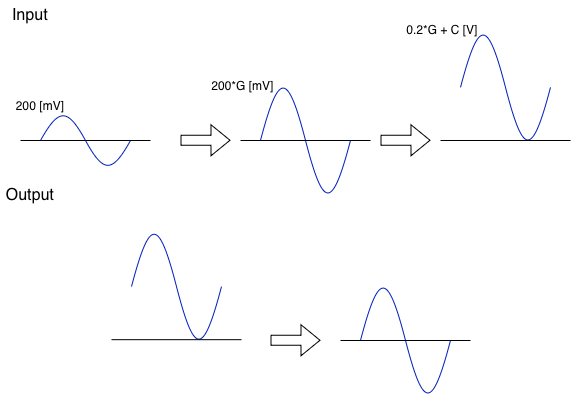

The diagram above was exported from draw.io. Its source (the exported page's mxGraphModel, read from the mxfile embedded in the PNG):
<mxGraphModel dx="790" dy="598" grid="0" gridSize="10" guides="1" tooltips="1" connect="1" arrows="1" fold="1" page="1" pageScale="1" pageWidth="850" pageHeight="1100" background="light-dark(#FFFFFF,#121212)" math="0" shadow="0">
  <root>
    <mxCell id="0" />
    <mxCell id="1" parent="0" />
    <mxCell id="4vVSu1bYXwE_ZseNRxvR-1" parent="1" style="pointerEvents=1;verticalLabelPosition=bottom;shadow=0;dashed=0;align=center;html=1;verticalAlign=top;shape=mxgraph.electrical.waveforms.sine_wave;fillColor=#0050ef;fontColor=#ffffff;strokeColor=#001DBC;rounded=0;" value="" vertex="1">
      <mxGeometry height="66.18" width="90" x="210" y="327" as="geometry" />
    </mxCell>
    <mxCell id="4vVSu1bYXwE_ZseNRxvR-2" edge="1" parent="1" style="endArrow=none;html=1;rounded=0;" value="">
      <mxGeometry height="50" relative="1" width="50" as="geometry">
        <mxPoint x="190" y="360" as="sourcePoint" />
        <mxPoint x="320" y="360" as="targetPoint" />
      </mxGeometry>
    </mxCell>
    <mxCell id="4vVSu1bYXwE_ZseNRxvR-5" parent="1" style="pointerEvents=1;verticalLabelPosition=bottom;shadow=0;dashed=0;align=center;html=1;verticalAlign=top;shape=mxgraph.electrical.waveforms.sine_wave;fillColor=#0050ef;fontColor=#ffffff;strokeColor=#001DBC;rounded=0;" value="" vertex="1">
      <mxGeometry height="140.18" width="90" x="430" y="290" as="geometry" />
    </mxCell>
    <mxCell id="4vVSu1bYXwE_ZseNRxvR-6" edge="1" parent="1" style="endArrow=none;html=1;rounded=0;" value="">
      <mxGeometry height="50" relative="1" width="50" as="geometry">
        <mxPoint x="410" y="360" as="sourcePoint" />
        <mxPoint x="540" y="360" as="targetPoint" />
      </mxGeometry>
    </mxCell>
    <mxCell id="4vVSu1bYXwE_ZseNRxvR-9" parent="1" style="pointerEvents=1;verticalLabelPosition=bottom;shadow=0;dashed=0;align=center;html=1;verticalAlign=top;shape=mxgraph.electrical.waveforms.sine_wave;fillColor=#0050ef;fontColor=#ffffff;strokeColor=#001DBC;rounded=0;" value="" vertex="1">
      <mxGeometry height="140.18" width="90" x="630" y="237" as="geometry" />
    </mxCell>
    <mxCell id="4vVSu1bYXwE_ZseNRxvR-10" edge="1" parent="1" style="endArrow=none;html=1;rounded=0;" value="">
      <mxGeometry height="50" relative="1" width="50" as="geometry">
        <mxPoint x="610" y="360" as="sourcePoint" />
        <mxPoint x="740" y="360" as="targetPoint" />
      </mxGeometry>
    </mxCell>
    <mxCell id="4vVSu1bYXwE_ZseNRxvR-12" parent="1" style="text;html=1;whiteSpace=wrap;strokeColor=none;fillColor=none;align=center;verticalAlign=middle;rounded=0;" value="200 [mV]" vertex="1">
      <mxGeometry height="30" width="60" x="180" y="310" as="geometry" />
    </mxCell>
    <mxCell id="4vVSu1bYXwE_ZseNRxvR-13" parent="1" style="text;html=1;whiteSpace=wrap;strokeColor=none;fillColor=none;align=center;verticalAlign=middle;rounded=0;" value="200*G [mV]" vertex="1">
      <mxGeometry height="30" width="65" x="380" y="290" as="geometry" />
    </mxCell>
    <mxCell id="4vVSu1bYXwE_ZseNRxvR-14" parent="1" style="text;html=1;whiteSpace=wrap;strokeColor=none;fillColor=none;align=center;verticalAlign=middle;rounded=0;" value="0.2*G + C [V]" vertex="1">
      <mxGeometry height="30" width="90" x="567" y="234" as="geometry" />
    </mxCell>
    <mxCell id="4vVSu1bYXwE_ZseNRxvR-15" edge="1" parent="1" style="shape=flexArrow;endArrow=classic;html=1;rounded=0;" value="">
      <mxGeometry height="50" relative="1" width="50" as="geometry">
        <mxPoint x="350" y="359.75" as="sourcePoint" />
        <mxPoint x="400" y="359.75" as="targetPoint" />
      </mxGeometry>
    </mxCell>
    <mxCell id="4vVSu1bYXwE_ZseNRxvR-16" edge="1" parent="1" style="shape=flexArrow;endArrow=classic;html=1;rounded=0;" value="">
      <mxGeometry height="50" relative="1" width="50" as="geometry">
        <mxPoint x="550" y="359.75" as="sourcePoint" />
        <mxPoint x="600" y="359.75" as="targetPoint" />
      </mxGeometry>
    </mxCell>
    <mxCell id="4vVSu1bYXwE_ZseNRxvR-17" parent="1" style="pointerEvents=1;verticalLabelPosition=bottom;shadow=0;dashed=0;align=center;html=1;verticalAlign=top;shape=mxgraph.electrical.waveforms.sine_wave;fillColor=#0050ef;fontColor=#ffffff;strokeColor=#001DBC;rounded=0;" value="" vertex="1">
      <mxGeometry height="140.18" width="90" x="301" y="436.18" as="geometry" />
    </mxCell>
    <mxCell id="4vVSu1bYXwE_ZseNRxvR-18" edge="1" parent="1" style="endArrow=none;html=1;rounded=0;" value="">
      <mxGeometry height="50" relative="1" width="50" as="geometry">
        <mxPoint x="281" y="559.18" as="sourcePoint" />
        <mxPoint x="411" y="559.18" as="targetPoint" />
      </mxGeometry>
    </mxCell>
    <mxCell id="4vVSu1bYXwE_ZseNRxvR-19" parent="1" style="pointerEvents=1;verticalLabelPosition=bottom;shadow=0;dashed=0;align=center;html=1;verticalAlign=top;shape=mxgraph.electrical.waveforms.sine_wave;fillColor=#0050ef;fontColor=#ffffff;strokeColor=#001DBC;rounded=0;" value="" vertex="1">
      <mxGeometry height="140.18" width="90" x="530" y="490" as="geometry" />
    </mxCell>
    <mxCell id="4vVSu1bYXwE_ZseNRxvR-20" edge="1" parent="1" style="endArrow=none;html=1;rounded=0;" value="">
      <mxGeometry height="50" relative="1" width="50" as="geometry">
        <mxPoint x="510" y="560" as="sourcePoint" />
        <mxPoint x="640" y="560" as="targetPoint" />
      </mxGeometry>
    </mxCell>
    <mxCell id="4vVSu1bYXwE_ZseNRxvR-21" edge="1" parent="1" style="shape=flexArrow;endArrow=classic;html=1;rounded=0;" value="">
      <mxGeometry height="50" relative="1" width="50" as="geometry">
        <mxPoint x="440" y="559.75" as="sourcePoint" />
        <mxPoint x="490" y="559.75" as="targetPoint" />
      </mxGeometry>
    </mxCell>
    <mxCell id="4vVSu1bYXwE_ZseNRxvR-22" parent="1" style="text;html=1;whiteSpace=wrap;strokeColor=none;fillColor=none;align=center;verticalAlign=middle;rounded=0;" value="&lt;font style=&quot;font-size: 16px;&quot;&gt;Input&lt;/font&gt;" vertex="1">
      <mxGeometry height="30" width="60" x="170" y="220" as="geometry" />
    </mxCell>
    <mxCell id="4vVSu1bYXwE_ZseNRxvR-23" parent="1" style="text;html=1;whiteSpace=wrap;strokeColor=none;fillColor=none;align=center;verticalAlign=middle;rounded=0;" value="&lt;font style=&quot;font-size: 16px;&quot;&gt;Output&lt;/font&gt;" vertex="1">
      <mxGeometry height="30" width="60" x="170" y="400" as="geometry" />
    </mxCell>
  </root>
</mxGraphModel>